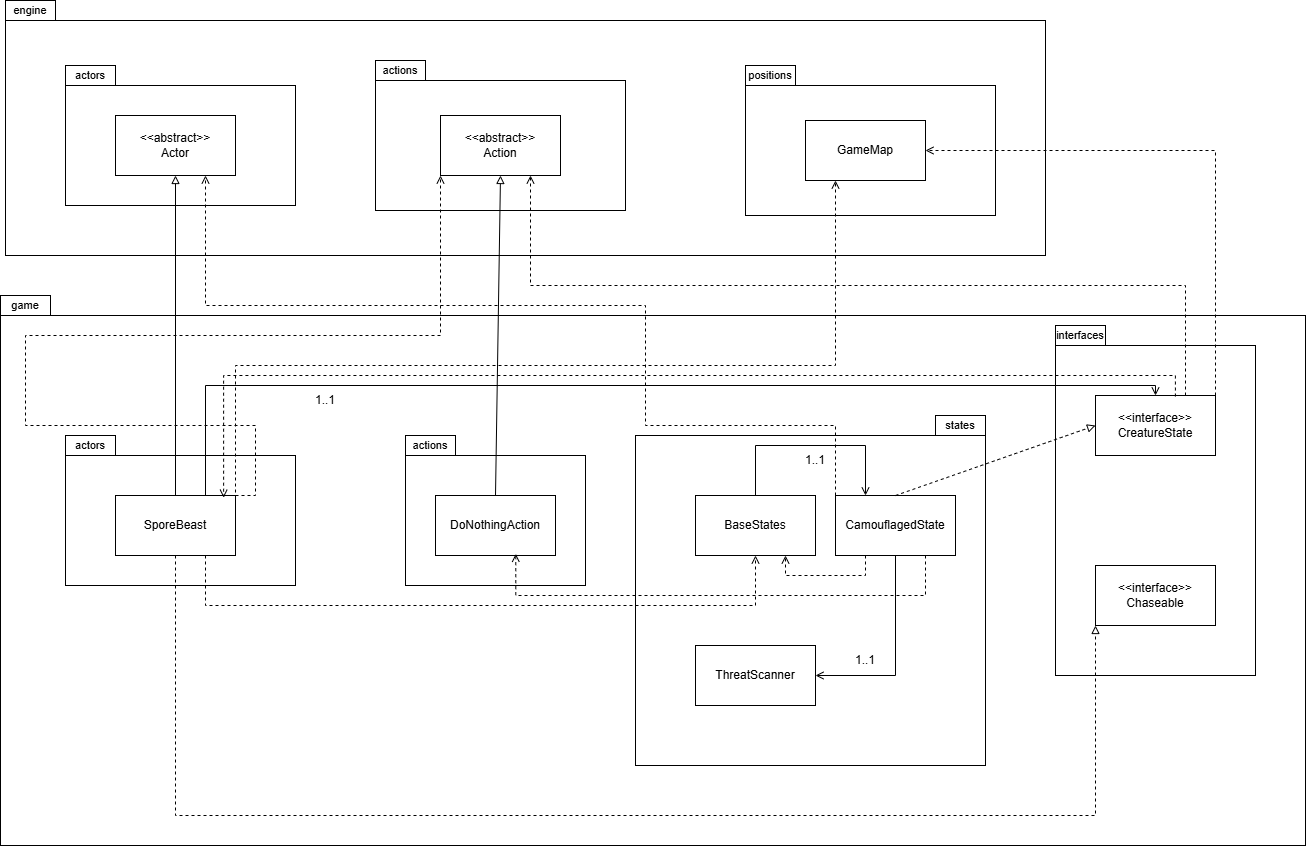

The diagram above was exported from draw.io. Its source (the exported page's mxGraphModel, read from the mxfile embedded in the PNG):
<mxGraphModel dx="1703" dy="1100" grid="1" gridSize="10" guides="1" tooltips="1" connect="1" arrows="1" fold="1" page="1" pageScale="1" pageWidth="1200" pageHeight="1920" math="0" shadow="0">
  <root>
    <mxCell id="0" />
    <mxCell id="1" parent="0" />
    <mxCell id="_v9aGd4BSEpanAMPHskm-42" parent="1" style="rounded=0;whiteSpace=wrap;html=1;" value="" vertex="1">
      <mxGeometry height="530" width="1305" x="185" y="380" as="geometry" />
    </mxCell>
    <mxCell id="_v9aGd4BSEpanAMPHskm-53" parent="1" style="rounded=0;whiteSpace=wrap;html=1;" value="" vertex="1">
      <mxGeometry height="60" width="120" x="860" y="680" as="geometry" />
    </mxCell>
    <mxCell id="_v9aGd4BSEpanAMPHskm-50" parent="1" style="rounded=0;whiteSpace=wrap;html=1;" value="" vertex="1">
      <mxGeometry height="235" width="1040" x="190" y="85" as="geometry" />
    </mxCell>
    <mxCell id="_v9aGd4BSEpanAMPHskm-43" parent="1" style="rounded=0;whiteSpace=wrap;html=1;" value="" vertex="1">
      <mxGeometry height="330" width="200" x="1240" y="410" as="geometry" />
    </mxCell>
    <mxCell id="_v9aGd4BSEpanAMPHskm-41" parent="1" style="rounded=0;whiteSpace=wrap;html=1;" value="" vertex="1">
      <mxGeometry height="330" width="350" x="820" y="500" as="geometry" />
    </mxCell>
    <mxCell id="_v9aGd4BSEpanAMPHskm-40" parent="1" style="rounded=0;whiteSpace=wrap;html=1;" value="" vertex="1">
      <mxGeometry height="130" width="180" x="590" y="520" as="geometry" />
    </mxCell>
    <mxCell id="_v9aGd4BSEpanAMPHskm-39" parent="1" style="rounded=0;whiteSpace=wrap;html=1;" value="" vertex="1">
      <mxGeometry height="130" width="230" x="250" y="520" as="geometry" />
    </mxCell>
    <mxCell id="_v9aGd4BSEpanAMPHskm-2" parent="1" style="rounded=0;whiteSpace=wrap;html=1;fontFamily=Helvetica;fontSize=11;fontColor=default;labelBackgroundColor=default;" value="" vertex="1">
      <mxGeometry height="120" width="230" x="250" y="150" as="geometry" />
    </mxCell>
    <mxCell id="_v9aGd4BSEpanAMPHskm-1" parent="1" style="rounded=0;whiteSpace=wrap;html=1;" value="&amp;lt;&amp;lt;abstract&amp;gt;&amp;gt;&lt;div&gt;Actor&lt;/div&gt;" vertex="1">
      <mxGeometry height="60" width="120" x="300" y="180" as="geometry" />
    </mxCell>
    <mxCell id="_v9aGd4BSEpanAMPHskm-3" parent="1" style="rounded=0;whiteSpace=wrap;html=1;fontFamily=Helvetica;fontSize=11;fontColor=default;labelBackgroundColor=default;" value="actors" vertex="1">
      <mxGeometry height="20" width="50" x="250" y="130" as="geometry" />
    </mxCell>
    <mxCell id="_v9aGd4BSEpanAMPHskm-5" parent="1" style="rounded=0;whiteSpace=wrap;html=1;fontFamily=Helvetica;fontSize=11;fontColor=default;labelBackgroundColor=default;" value="" vertex="1">
      <mxGeometry height="130" width="250" x="560" y="145" as="geometry" />
    </mxCell>
    <mxCell id="_v9aGd4BSEpanAMPHskm-4" parent="1" style="rounded=0;whiteSpace=wrap;html=1;" value="&amp;lt;&amp;lt;abstract&amp;gt;&amp;gt;&lt;div&gt;Action&lt;/div&gt;" vertex="1">
      <mxGeometry height="60" width="120" x="625" y="180" as="geometry" />
    </mxCell>
    <mxCell id="_v9aGd4BSEpanAMPHskm-6" parent="1" style="rounded=0;whiteSpace=wrap;html=1;fontFamily=Helvetica;fontSize=11;fontColor=default;labelBackgroundColor=default;" value="actions" vertex="1">
      <mxGeometry height="20" width="50" x="560" y="125" as="geometry" />
    </mxCell>
    <mxCell id="_v9aGd4BSEpanAMPHskm-7" parent="1" style="rounded=0;whiteSpace=wrap;html=1;" value="SporeBeast" vertex="1">
      <mxGeometry height="60" width="120" x="300" y="560" as="geometry" />
    </mxCell>
    <mxCell id="_v9aGd4BSEpanAMPHskm-8" parent="1" style="rounded=0;whiteSpace=wrap;html=1;" value="BaseStates" vertex="1">
      <mxGeometry height="60" width="120" x="880" y="560" as="geometry" />
    </mxCell>
    <mxCell id="_v9aGd4BSEpanAMPHskm-9" parent="1" style="rounded=0;whiteSpace=wrap;html=1;" value="CamouflagedState" vertex="1">
      <mxGeometry height="60" width="120" x="1020" y="560" as="geometry" />
    </mxCell>
    <mxCell id="_v9aGd4BSEpanAMPHskm-10" parent="1" style="rounded=0;whiteSpace=wrap;html=1;" value="&amp;lt;&amp;lt;interface&amp;gt;&amp;gt;&lt;div&gt;CreatureState&lt;/div&gt;" vertex="1">
      <mxGeometry height="60" width="120" x="1280" y="460" as="geometry" />
    </mxCell>
    <mxCell id="_v9aGd4BSEpanAMPHskm-11" parent="1" style="rounded=0;whiteSpace=wrap;html=1;" value="&amp;lt;&amp;lt;interface&amp;gt;&amp;gt;&lt;div&gt;Chaseable&lt;/div&gt;" vertex="1">
      <mxGeometry height="60" width="120" x="1280" y="630" as="geometry" />
    </mxCell>
    <mxCell id="_v9aGd4BSEpanAMPHskm-12" edge="1" parent="1" source="_v9aGd4BSEpanAMPHskm-7" style="endArrow=block;html=1;rounded=0;strokeColor=default;align=center;verticalAlign=middle;fontFamily=Helvetica;fontSize=11;fontColor=default;labelBackgroundColor=default;endFill=0;entryX=0.5;entryY=1;entryDx=0;entryDy=0;exitX=0.5;exitY=0;exitDx=0;exitDy=0;" target="_v9aGd4BSEpanAMPHskm-1" value="">
      <mxGeometry height="50" relative="1" width="50" as="geometry">
        <mxPoint x="450" y="680" as="sourcePoint" />
        <mxPoint x="570" y="540" as="targetPoint" />
      </mxGeometry>
    </mxCell>
    <mxCell id="_v9aGd4BSEpanAMPHskm-14" parent="1" style="rounded=0;whiteSpace=wrap;html=1;" value="DoNothingAction" vertex="1">
      <mxGeometry height="60" width="120" x="620" y="560" as="geometry" />
    </mxCell>
    <mxCell id="_v9aGd4BSEpanAMPHskm-16" edge="1" parent="1" source="_v9aGd4BSEpanAMPHskm-14" style="endArrow=block;html=1;rounded=0;strokeColor=default;align=center;verticalAlign=middle;fontFamily=Helvetica;fontSize=11;fontColor=default;labelBackgroundColor=default;endFill=0;entryX=0.5;entryY=1;entryDx=0;entryDy=0;exitX=0.5;exitY=0;exitDx=0;exitDy=0;" target="_v9aGd4BSEpanAMPHskm-4" value="">
      <mxGeometry height="50" relative="1" width="50" as="geometry">
        <mxPoint x="560" y="610" as="sourcePoint" />
        <mxPoint x="560" y="290" as="targetPoint" />
      </mxGeometry>
    </mxCell>
    <mxCell id="_v9aGd4BSEpanAMPHskm-17" edge="1" parent="1" source="_v9aGd4BSEpanAMPHskm-9" style="endArrow=block;html=1;rounded=0;strokeColor=default;align=center;verticalAlign=middle;fontFamily=Helvetica;fontSize=11;fontColor=default;labelBackgroundColor=default;endFill=0;entryX=0;entryY=0.5;entryDx=0;entryDy=0;exitX=0.5;exitY=0;exitDx=0;exitDy=0;dashed=1;" target="_v9aGd4BSEpanAMPHskm-10" value="">
      <mxGeometry height="50" relative="1" width="50" as="geometry">
        <mxPoint x="890" y="770" as="sourcePoint" />
        <mxPoint x="890" y="450" as="targetPoint" />
      </mxGeometry>
    </mxCell>
    <mxCell id="_v9aGd4BSEpanAMPHskm-18" edge="1" parent="1" source="_v9aGd4BSEpanAMPHskm-7" style="endArrow=block;html=1;rounded=0;strokeColor=default;align=center;verticalAlign=middle;fontFamily=Helvetica;fontSize=11;fontColor=default;labelBackgroundColor=default;endFill=0;entryX=0;entryY=1;entryDx=0;entryDy=0;exitX=0.5;exitY=1;exitDx=0;exitDy=0;dashed=1;edgeStyle=orthogonalEdgeStyle;" target="_v9aGd4BSEpanAMPHskm-11" value="">
      <mxGeometry height="50" relative="1" width="50" as="geometry">
        <Array as="points">
          <mxPoint x="360" y="880" />
          <mxPoint x="1280" y="880" />
        </Array>
        <mxPoint x="600" y="900" as="sourcePoint" />
        <mxPoint x="800" y="830" as="targetPoint" />
      </mxGeometry>
    </mxCell>
    <mxCell id="_v9aGd4BSEpanAMPHskm-19" edge="1" parent="1" source="_v9aGd4BSEpanAMPHskm-7" style="endArrow=open;html=1;rounded=0;strokeColor=default;align=center;verticalAlign=middle;fontFamily=Helvetica;fontSize=11;fontColor=default;labelBackgroundColor=default;exitX=0.75;exitY=0;exitDx=0;exitDy=0;entryX=0.5;entryY=0;entryDx=0;entryDy=0;endFill=0;edgeStyle=orthogonalEdgeStyle;" target="_v9aGd4BSEpanAMPHskm-10" value="">
      <mxGeometry height="50" relative="1" width="50" as="geometry">
        <mxPoint x="780" y="660" as="sourcePoint" />
        <mxPoint x="830" y="610" as="targetPoint" />
      </mxGeometry>
    </mxCell>
    <mxCell id="_v9aGd4BSEpanAMPHskm-20" parent="1" style="text;html=1;whiteSpace=wrap;strokeColor=none;fillColor=none;align=center;verticalAlign=middle;rounded=0;" value="1..1" vertex="1">
      <mxGeometry height="30" width="60" x="480" y="450" as="geometry" />
    </mxCell>
    <mxCell id="_v9aGd4BSEpanAMPHskm-21" parent="1" style="rounded=0;whiteSpace=wrap;html=1;" value="ThreatScanner" vertex="1">
      <mxGeometry height="60" width="120" x="880" y="710" as="geometry" />
    </mxCell>
    <mxCell id="_v9aGd4BSEpanAMPHskm-22" edge="1" parent="1" source="_v9aGd4BSEpanAMPHskm-9" style="endArrow=open;html=1;rounded=0;strokeColor=default;align=center;verticalAlign=middle;fontFamily=Helvetica;fontSize=11;fontColor=default;labelBackgroundColor=default;exitX=0.5;exitY=1;exitDx=0;exitDy=0;entryX=1;entryY=0.5;entryDx=0;entryDy=0;edgeStyle=orthogonalEdgeStyle;endFill=0;" target="_v9aGd4BSEpanAMPHskm-21" value="">
      <mxGeometry height="50" relative="1" width="50" as="geometry">
        <mxPoint x="780" y="690" as="sourcePoint" />
        <mxPoint x="830" y="640" as="targetPoint" />
      </mxGeometry>
    </mxCell>
    <mxCell id="_v9aGd4BSEpanAMPHskm-23" parent="1" style="text;html=1;whiteSpace=wrap;strokeColor=none;fillColor=none;align=center;verticalAlign=middle;rounded=0;" value="1..1" vertex="1">
      <mxGeometry height="30" width="60" x="1020" y="710" as="geometry" />
    </mxCell>
    <mxCell id="_v9aGd4BSEpanAMPHskm-24" edge="1" parent="1" source="_v9aGd4BSEpanAMPHskm-8" style="endArrow=open;html=1;rounded=0;strokeColor=default;align=center;verticalAlign=middle;fontFamily=Helvetica;fontSize=11;fontColor=default;labelBackgroundColor=default;exitX=0.5;exitY=0;exitDx=0;exitDy=0;entryX=0.25;entryY=0;entryDx=0;entryDy=0;edgeStyle=orthogonalEdgeStyle;endFill=0;" target="_v9aGd4BSEpanAMPHskm-9" value="">
      <mxGeometry height="50" relative="1" width="50" as="geometry">
        <Array as="points">
          <mxPoint x="940" y="510" />
          <mxPoint x="1050" y="510" />
        </Array>
        <mxPoint x="780" y="690" as="sourcePoint" />
        <mxPoint x="830" y="640" as="targetPoint" />
      </mxGeometry>
    </mxCell>
    <mxCell id="_v9aGd4BSEpanAMPHskm-25" parent="1" style="text;html=1;whiteSpace=wrap;strokeColor=none;fillColor=none;align=center;verticalAlign=middle;rounded=0;" value="1..1" vertex="1">
      <mxGeometry height="30" width="60" x="970" y="510" as="geometry" />
    </mxCell>
    <mxCell id="_v9aGd4BSEpanAMPHskm-27" parent="1" style="rounded=0;whiteSpace=wrap;html=1;fontFamily=Helvetica;fontSize=11;fontColor=default;labelBackgroundColor=default;" value="" vertex="1">
      <mxGeometry height="130" width="250" x="930" y="150" as="geometry" />
    </mxCell>
    <mxCell id="_v9aGd4BSEpanAMPHskm-26" parent="1" style="rounded=0;whiteSpace=wrap;html=1;fontFamily=Helvetica;fontSize=11;fontColor=default;labelBackgroundColor=default;" value="positions" vertex="1">
      <mxGeometry height="20" width="50" x="930" y="130" as="geometry" />
    </mxCell>
    <mxCell id="_v9aGd4BSEpanAMPHskm-28" parent="1" style="rounded=0;whiteSpace=wrap;html=1;" value="GameMap" vertex="1">
      <mxGeometry height="60" width="120" x="990" y="185" as="geometry" />
    </mxCell>
    <mxCell id="_v9aGd4BSEpanAMPHskm-29" edge="1" parent="1" source="_v9aGd4BSEpanAMPHskm-7" style="endArrow=open;html=1;rounded=0;strokeColor=default;align=center;verticalAlign=middle;fontFamily=Helvetica;fontSize=11;fontColor=default;labelBackgroundColor=default;exitX=1;exitY=0;exitDx=0;exitDy=0;entryX=0;entryY=1;entryDx=0;entryDy=0;edgeStyle=orthogonalEdgeStyle;endFill=0;dashed=1;" target="_v9aGd4BSEpanAMPHskm-4" value="">
      <mxGeometry height="50" relative="1" width="50" x="0.468" as="geometry">
        <Array as="points">
          <mxPoint x="440" y="560" />
          <mxPoint x="440" y="490" />
          <mxPoint x="210" y="490" />
          <mxPoint x="210" y="400" />
          <mxPoint x="625" y="400" />
        </Array>
        <mxPoint x="780" y="580" as="sourcePoint" />
        <mxPoint x="830" y="530" as="targetPoint" />
      </mxGeometry>
    </mxCell>
    <mxCell id="_v9aGd4BSEpanAMPHskm-31" edge="1" parent="1" source="_v9aGd4BSEpanAMPHskm-7" style="endArrow=open;html=1;rounded=0;strokeColor=default;align=center;verticalAlign=middle;fontFamily=Helvetica;fontSize=11;fontColor=default;labelBackgroundColor=default;exitX=1;exitY=0.25;exitDx=0;exitDy=0;entryX=0.25;entryY=1;entryDx=0;entryDy=0;edgeStyle=orthogonalEdgeStyle;endFill=0;dashed=1;" target="_v9aGd4BSEpanAMPHskm-28" value="">
      <mxGeometry height="50" relative="1" width="50" x="0.0019" as="geometry">
        <Array as="points">
          <mxPoint x="420" y="430" />
          <mxPoint x="1020" y="430" />
        </Array>
        <mxPoint x="540" y="920" as="sourcePoint" />
        <mxPoint x="745" y="600" as="targetPoint" />
      </mxGeometry>
    </mxCell>
    <mxCell id="_v9aGd4BSEpanAMPHskm-32" edge="1" parent="1" source="_v9aGd4BSEpanAMPHskm-7" style="endArrow=open;html=1;rounded=0;strokeColor=default;align=center;verticalAlign=middle;fontFamily=Helvetica;fontSize=11;fontColor=default;labelBackgroundColor=default;exitX=0.75;exitY=1;exitDx=0;exitDy=0;entryX=0.5;entryY=1;entryDx=0;entryDy=0;edgeStyle=orthogonalEdgeStyle;endFill=0;dashed=1;" target="_v9aGd4BSEpanAMPHskm-8" value="">
      <mxGeometry height="50" relative="1" width="50" x="0.0019" as="geometry">
        <Array as="points">
          <mxPoint x="390" y="670" />
          <mxPoint x="940" y="670" />
        </Array>
        <mxPoint x="610" y="1100" as="sourcePoint" />
        <mxPoint x="815" y="780" as="targetPoint" />
      </mxGeometry>
    </mxCell>
    <mxCell id="_v9aGd4BSEpanAMPHskm-33" edge="1" parent="1" source="_v9aGd4BSEpanAMPHskm-10" style="endArrow=open;html=1;rounded=0;strokeColor=default;align=center;verticalAlign=middle;fontFamily=Helvetica;fontSize=11;fontColor=default;labelBackgroundColor=default;exitX=0.666;exitY=0.017;exitDx=0;exitDy=0;entryX=0.901;entryY=0.037;entryDx=0;entryDy=0;edgeStyle=orthogonalEdgeStyle;endFill=0;dashed=1;exitPerimeter=0;entryPerimeter=0;" target="_v9aGd4BSEpanAMPHskm-7" value="">
      <mxGeometry height="50" relative="1" width="50" x="0.0019" as="geometry">
        <Array as="points">
          <mxPoint x="1359.9" y="440" />
          <mxPoint x="408.1" y="440" />
        </Array>
        <mxPoint x="1240" y="1020" as="sourcePoint" />
        <mxPoint x="1445" y="700" as="targetPoint" />
      </mxGeometry>
    </mxCell>
    <mxCell id="_v9aGd4BSEpanAMPHskm-34" edge="1" parent="1" source="_v9aGd4BSEpanAMPHskm-10" style="endArrow=open;html=1;rounded=0;strokeColor=default;align=center;verticalAlign=middle;fontFamily=Helvetica;fontSize=11;fontColor=default;labelBackgroundColor=default;exitX=0.75;exitY=0;exitDx=0;exitDy=0;entryX=0.75;entryY=1;entryDx=0;entryDy=0;edgeStyle=orthogonalEdgeStyle;endFill=0;dashed=1;" target="_v9aGd4BSEpanAMPHskm-4" value="">
      <mxGeometry height="50" relative="1" width="50" x="0.0019" as="geometry">
        <mxPoint x="1430" y="660" as="sourcePoint" />
        <mxPoint x="1635" y="340" as="targetPoint" />
      </mxGeometry>
    </mxCell>
    <mxCell id="_v9aGd4BSEpanAMPHskm-35" edge="1" parent="1" source="_v9aGd4BSEpanAMPHskm-10" style="endArrow=open;html=1;rounded=0;strokeColor=default;align=center;verticalAlign=middle;fontFamily=Helvetica;fontSize=11;fontColor=default;labelBackgroundColor=default;exitX=1;exitY=0;exitDx=0;exitDy=0;entryX=1;entryY=0.5;entryDx=0;entryDy=0;edgeStyle=orthogonalEdgeStyle;endFill=0;dashed=1;" target="_v9aGd4BSEpanAMPHskm-28" value="">
      <mxGeometry height="50" relative="1" width="50" x="0.0019" as="geometry">
        <mxPoint x="1780" y="780" as="sourcePoint" />
        <mxPoint x="1985" y="460" as="targetPoint" />
      </mxGeometry>
    </mxCell>
    <mxCell id="_v9aGd4BSEpanAMPHskm-36" edge="1" parent="1" source="_v9aGd4BSEpanAMPHskm-9" style="endArrow=open;html=1;rounded=0;strokeColor=default;align=center;verticalAlign=middle;fontFamily=Helvetica;fontSize=11;fontColor=default;labelBackgroundColor=default;exitX=0.75;exitY=1;exitDx=0;exitDy=0;entryX=0.669;entryY=0.972;entryDx=0;entryDy=0;edgeStyle=orthogonalEdgeStyle;endFill=0;dashed=1;entryPerimeter=0;" target="_v9aGd4BSEpanAMPHskm-14" value="">
      <mxGeometry height="50" relative="1" width="50" x="-0.1208" as="geometry">
        <Array as="points">
          <mxPoint x="1110" y="660" />
          <mxPoint x="700.3" y="660" />
        </Array>
        <mxPoint x="1450" y="1150" as="sourcePoint" />
        <mxPoint x="1655" y="830" as="targetPoint" />
      </mxGeometry>
    </mxCell>
    <mxCell id="_v9aGd4BSEpanAMPHskm-37" edge="1" parent="1" source="_v9aGd4BSEpanAMPHskm-9" style="endArrow=open;html=1;rounded=0;strokeColor=default;align=center;verticalAlign=middle;fontFamily=Helvetica;fontSize=11;fontColor=default;labelBackgroundColor=default;exitX=0;exitY=0;exitDx=0;exitDy=0;entryX=0.75;entryY=1;entryDx=0;entryDy=0;edgeStyle=orthogonalEdgeStyle;endFill=0;dashed=1;" target="_v9aGd4BSEpanAMPHskm-1" value="">
      <mxGeometry height="50" relative="1" width="50" x="0.0021" as="geometry">
        <Array as="points">
          <mxPoint x="1020" y="490" />
          <mxPoint x="830" y="490" />
          <mxPoint x="830" y="370" />
          <mxPoint x="390" y="370" />
        </Array>
        <mxPoint x="1500" y="1170" as="sourcePoint" />
        <mxPoint x="1705" y="850" as="targetPoint" />
      </mxGeometry>
    </mxCell>
    <mxCell id="_v9aGd4BSEpanAMPHskm-38" edge="1" parent="1" source="_v9aGd4BSEpanAMPHskm-9" style="endArrow=open;html=1;rounded=0;strokeColor=default;align=center;verticalAlign=middle;fontFamily=Helvetica;fontSize=11;fontColor=default;labelBackgroundColor=default;exitX=0.25;exitY=1;exitDx=0;exitDy=0;entryX=0.75;entryY=1;entryDx=0;entryDy=0;edgeStyle=orthogonalEdgeStyle;endFill=0;dashed=1;" target="_v9aGd4BSEpanAMPHskm-8" value="">
      <mxGeometry height="50" relative="1" width="50" x="0.0019" as="geometry">
        <Array as="points">
          <mxPoint x="1050" y="640" />
          <mxPoint x="970" y="640" />
        </Array>
        <mxPoint x="1560" y="1140" as="sourcePoint" />
        <mxPoint x="1765" y="820" as="targetPoint" />
      </mxGeometry>
    </mxCell>
    <mxCell id="_v9aGd4BSEpanAMPHskm-44" parent="1" style="rounded=0;whiteSpace=wrap;html=1;fontFamily=Helvetica;fontSize=11;fontColor=default;labelBackgroundColor=default;" value="actors" vertex="1">
      <mxGeometry height="20" width="50" x="250" y="500" as="geometry" />
    </mxCell>
    <mxCell id="_v9aGd4BSEpanAMPHskm-45" parent="1" style="rounded=0;whiteSpace=wrap;html=1;fontFamily=Helvetica;fontSize=11;fontColor=default;labelBackgroundColor=default;" value="actions" vertex="1">
      <mxGeometry height="20" width="50" x="590" y="500" as="geometry" />
    </mxCell>
    <mxCell id="_v9aGd4BSEpanAMPHskm-48" parent="1" style="rounded=0;whiteSpace=wrap;html=1;fontFamily=Helvetica;fontSize=11;fontColor=default;labelBackgroundColor=default;" value="states" vertex="1">
      <mxGeometry height="20" width="50" x="1120" y="480" as="geometry" />
    </mxCell>
    <mxCell id="_v9aGd4BSEpanAMPHskm-49" parent="1" style="rounded=0;whiteSpace=wrap;html=1;fontFamily=Helvetica;fontSize=11;fontColor=default;labelBackgroundColor=default;" value="interfaces" vertex="1">
      <mxGeometry height="20" width="50" x="1240" y="390" as="geometry" />
    </mxCell>
    <mxCell id="_v9aGd4BSEpanAMPHskm-51" parent="1" style="rounded=0;whiteSpace=wrap;html=1;fontFamily=Helvetica;fontSize=11;fontColor=default;labelBackgroundColor=default;" value="engine" vertex="1">
      <mxGeometry height="20" width="50" x="190" y="65" as="geometry" />
    </mxCell>
    <mxCell id="_v9aGd4BSEpanAMPHskm-52" parent="1" style="rounded=0;whiteSpace=wrap;html=1;fontFamily=Helvetica;fontSize=11;fontColor=default;labelBackgroundColor=default;" value="game" vertex="1">
      <mxGeometry height="20" width="50" x="185" y="360" as="geometry" />
    </mxCell>
  </root>
</mxGraphModel>